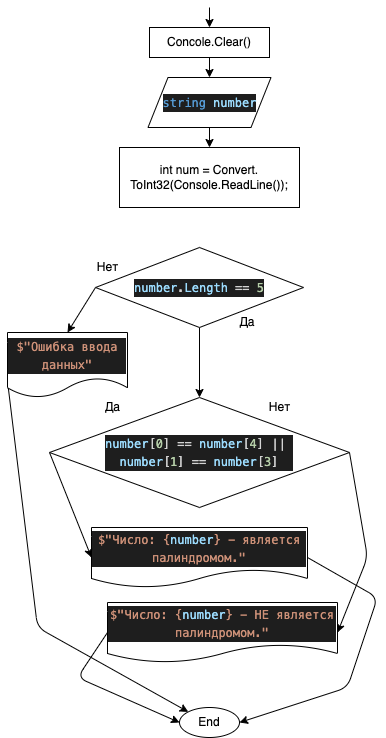

The diagram above was exported from draw.io. Its source (the exported page's mxGraphModel, read from the mxfile embedded in the PNG):
<mxGraphModel dx="726" dy="561" grid="1" gridSize="10" guides="1" tooltips="1" connect="1" arrows="1" fold="1" page="1" pageScale="1" pageWidth="827" pageHeight="1169" math="0" shadow="0">
  <root>
    <mxCell id="0" />
    <mxCell id="1" parent="0" />
    <mxCell id="2" style="edgeStyle=none;html=1;exitX=0.5;exitY=1;exitDx=0;exitDy=0;entryX=0.5;entryY=0;entryDx=0;entryDy=0;" edge="1" parent="1" target="7">
      <mxGeometry relative="1" as="geometry">
        <mxPoint x="332" y="180" as="sourcePoint" />
      </mxGeometry>
    </mxCell>
    <mxCell id="3" value="End" style="ellipse;whiteSpace=wrap;html=1;" vertex="1" parent="1">
      <mxGeometry x="302" y="880" width="60" height="30" as="geometry" />
    </mxCell>
    <mxCell id="4" style="edgeStyle=none;html=1;exitX=0.5;exitY=1;exitDx=0;exitDy=0;entryX=0.5;entryY=0;entryDx=0;entryDy=0;" edge="1" parent="1" source="5" target="9">
      <mxGeometry relative="1" as="geometry" />
    </mxCell>
    <mxCell id="5" value="&lt;div style=&quot;color: rgb(212 , 212 , 212) ; background-color: rgb(30 , 30 , 30) ; font-family: &amp;#34;menlo&amp;#34; , &amp;#34;monaco&amp;#34; , &amp;#34;courier new&amp;#34; , monospace ; line-height: 18px&quot;&gt;&lt;span style=&quot;color: #569cd6&quot;&gt;string&lt;/span&gt; &lt;span style=&quot;color: #9cdcfe&quot;&gt;number&lt;/span&gt;&lt;/div&gt;" style="shape=parallelogram;perimeter=parallelogramPerimeter;whiteSpace=wrap;html=1;fixedSize=1;" vertex="1" parent="1">
      <mxGeometry x="270.5" y="250" width="123" height="50" as="geometry" />
    </mxCell>
    <mxCell id="6" style="edgeStyle=none;html=1;exitX=0.5;exitY=1;exitDx=0;exitDy=0;" edge="1" parent="1" source="7">
      <mxGeometry relative="1" as="geometry">
        <mxPoint x="332" y="250" as="targetPoint" />
      </mxGeometry>
    </mxCell>
    <mxCell id="7" value="Concole.Clear()" style="rounded=0;whiteSpace=wrap;html=1;" vertex="1" parent="1">
      <mxGeometry x="272" y="200" width="120" height="30" as="geometry" />
    </mxCell>
    <mxCell id="9" value="int num = Convert. ToInt32(Console.ReadLine());" style="rounded=0;whiteSpace=wrap;html=1;" vertex="1" parent="1">
      <mxGeometry x="242" y="320" width="180" height="60" as="geometry" />
    </mxCell>
    <mxCell id="35" style="edgeStyle=none;html=1;exitX=1;exitY=0.5;exitDx=0;exitDy=0;entryX=1;entryY=0.5;entryDx=0;entryDy=0;" edge="1" parent="1" source="11" target="3">
      <mxGeometry relative="1" as="geometry">
        <Array as="points">
          <mxPoint x="500" y="770" />
          <mxPoint x="470" y="860" />
        </Array>
      </mxGeometry>
    </mxCell>
    <mxCell id="11" value="&lt;div style=&quot;color: rgb(212 , 212 , 212) ; background-color: rgb(30 , 30 , 30) ; font-family: &amp;#34;menlo&amp;#34; , &amp;#34;monaco&amp;#34; , &amp;#34;courier new&amp;#34; , monospace ; line-height: 18px&quot;&gt;&lt;div style=&quot;font-family: &amp;#34;menlo&amp;#34; , &amp;#34;monaco&amp;#34; , &amp;#34;courier new&amp;#34; , monospace ; line-height: 18px&quot;&gt;&lt;div style=&quot;font-family: &amp;#34;menlo&amp;#34; , &amp;#34;monaco&amp;#34; , &amp;#34;courier new&amp;#34; , monospace ; line-height: 18px&quot;&gt;&lt;span style=&quot;color: #ce9178&quot;&gt;$&quot;&lt;/span&gt;&lt;span style=&quot;color: #ce9178&quot;&gt;Число: &lt;/span&gt;&lt;span style=&quot;color: #ce9178&quot;&gt;{&lt;/span&gt;&lt;span style=&quot;color: #9cdcfe&quot;&gt;number&lt;/span&gt;&lt;span style=&quot;color: #ce9178&quot;&gt;}&lt;/span&gt;&lt;span style=&quot;color: #ce9178&quot;&gt; - является палиндромом.&lt;/span&gt;&lt;span style=&quot;color: #ce9178&quot;&gt;&quot;&lt;/span&gt;&lt;/div&gt;&lt;/div&gt;&lt;/div&gt;" style="shape=document;whiteSpace=wrap;html=1;boundedLbl=1;" vertex="1" parent="1">
      <mxGeometry x="214" y="700" width="216" height="60" as="geometry" />
    </mxCell>
    <mxCell id="34" style="edgeStyle=none;html=1;exitX=0;exitY=0.5;exitDx=0;exitDy=0;entryX=0;entryY=0.5;entryDx=0;entryDy=0;" edge="1" parent="1" source="14" target="11">
      <mxGeometry relative="1" as="geometry" />
    </mxCell>
    <mxCell id="36" style="edgeStyle=none;html=1;exitX=1;exitY=0.5;exitDx=0;exitDy=0;entryX=1;entryY=0.5;entryDx=0;entryDy=0;" edge="1" parent="1" source="14" target="25">
      <mxGeometry relative="1" as="geometry">
        <Array as="points">
          <mxPoint x="490" y="730" />
        </Array>
      </mxGeometry>
    </mxCell>
    <mxCell id="14" value="&lt;div style=&quot;background-color: rgb(30 , 30 , 30) ; font-family: &amp;#34;menlo&amp;#34; , &amp;#34;monaco&amp;#34; , &amp;#34;courier new&amp;#34; , monospace ; line-height: 18px&quot;&gt;&lt;div style=&quot;color: rgb(212 , 212 , 212) ; font-family: &amp;#34;menlo&amp;#34; , &amp;#34;monaco&amp;#34; , &amp;#34;courier new&amp;#34; , monospace ; line-height: 18px&quot;&gt;&lt;span style=&quot;color: #9cdcfe&quot;&gt;number&lt;/span&gt;[&lt;span style=&quot;color: #b5cea8&quot;&gt;0&lt;/span&gt;] == &lt;span style=&quot;color: #9cdcfe&quot;&gt;number&lt;/span&gt;[&lt;span style=&quot;color: #b5cea8&quot;&gt;4&lt;/span&gt;] ||&amp;nbsp;&lt;/div&gt;&lt;div style=&quot;color: rgb(212 , 212 , 212) ; font-family: &amp;#34;menlo&amp;#34; , &amp;#34;monaco&amp;#34; , &amp;#34;courier new&amp;#34; , monospace ; line-height: 18px&quot;&gt;&lt;span style=&quot;color: #9cdcfe&quot;&gt;number&lt;/span&gt;[&lt;span style=&quot;color: #b5cea8&quot;&gt;1&lt;/span&gt;] == &lt;span style=&quot;color: #9cdcfe&quot;&gt;number&lt;/span&gt;[&lt;span style=&quot;color: #b5cea8&quot;&gt;3&lt;/span&gt;]&lt;/div&gt;&lt;/div&gt;" style="rhombus;whiteSpace=wrap;html=1;" vertex="1" parent="1">
      <mxGeometry x="172" y="570" width="300" height="110" as="geometry" />
    </mxCell>
    <mxCell id="38" style="edgeStyle=none;html=1;exitX=0;exitY=0.75;exitDx=0;exitDy=0;entryX=0;entryY=0;entryDx=0;entryDy=0;" edge="1" parent="1" source="16" target="3">
      <mxGeometry relative="1" as="geometry">
        <Array as="points">
          <mxPoint x="160" y="800" />
        </Array>
      </mxGeometry>
    </mxCell>
    <mxCell id="16" value="&lt;div style=&quot;color: rgb(212 , 212 , 212) ; background-color: rgb(30 , 30 , 30) ; font-family: &amp;#34;menlo&amp;#34; , &amp;#34;monaco&amp;#34; , &amp;#34;courier new&amp;#34; , monospace ; line-height: 18px&quot;&gt;&lt;span style=&quot;color: #ce9178&quot;&gt;$&quot;&lt;/span&gt;&lt;span style=&quot;color: #ce9178&quot;&gt;Ошибка&lt;/span&gt;&lt;span style=&quot;color: #ce9178&quot;&gt; &lt;/span&gt;&lt;span style=&quot;color: #ce9178&quot;&gt;ввода&lt;/span&gt;&lt;span style=&quot;color: #ce9178&quot;&gt; данных&lt;/span&gt;&lt;span style=&quot;color: #ce9178&quot;&gt;&quot;&lt;/span&gt;&lt;/div&gt;" style="shape=document;whiteSpace=wrap;html=1;boundedLbl=1;" vertex="1" parent="1">
      <mxGeometry x="130" y="505" width="120" height="65" as="geometry" />
    </mxCell>
    <mxCell id="17" value="Нет" style="text;html=1;align=center;verticalAlign=middle;resizable=0;points=[];autosize=1;strokeColor=none;fillColor=none;" vertex="1" parent="1">
      <mxGeometry x="382" y="570" width="40" height="20" as="geometry" />
    </mxCell>
    <mxCell id="18" value="Да" style="text;html=1;align=center;verticalAlign=middle;resizable=0;points=[];autosize=1;strokeColor=none;fillColor=none;" vertex="1" parent="1">
      <mxGeometry x="220" y="570" width="30" height="20" as="geometry" />
    </mxCell>
    <mxCell id="37" style="edgeStyle=none;html=1;exitX=0;exitY=0.5;exitDx=0;exitDy=0;entryX=0;entryY=0.5;entryDx=0;entryDy=0;" edge="1" parent="1" source="25" target="3">
      <mxGeometry relative="1" as="geometry">
        <Array as="points">
          <mxPoint x="200" y="850" />
        </Array>
      </mxGeometry>
    </mxCell>
    <mxCell id="25" value="&lt;meta charset=&quot;utf-8&quot;&gt;&lt;div style=&quot;color: rgb(212, 212, 212); background-color: rgb(30, 30, 30); font-family: menlo, monaco, &amp;quot;courier new&amp;quot;, monospace; font-weight: normal; font-size: 12px; line-height: 18px;&quot;&gt;&lt;div&gt;&lt;span style=&quot;color: #ce9178&quot;&gt;$&quot;&lt;/span&gt;&lt;span style=&quot;color: #ce9178&quot;&gt;Число: &lt;/span&gt;&lt;span style=&quot;color: #ce9178&quot;&gt;{&lt;/span&gt;&lt;span style=&quot;color: #9cdcfe&quot;&gt;number&lt;/span&gt;&lt;span style=&quot;color: #ce9178&quot;&gt;}&lt;/span&gt;&lt;span style=&quot;color: #ce9178&quot;&gt; - НЕ является палиндромом.&lt;/span&gt;&lt;span style=&quot;color: #ce9178&quot;&gt;&quot;&lt;/span&gt;&lt;/div&gt;&lt;/div&gt;" style="shape=document;whiteSpace=wrap;html=1;boundedLbl=1;" vertex="1" parent="1">
      <mxGeometry x="230" y="775" width="230" height="60" as="geometry" />
    </mxCell>
    <mxCell id="29" style="edgeStyle=none;html=1;exitX=0.5;exitY=1;exitDx=0;exitDy=0;entryX=0.5;entryY=0;entryDx=0;entryDy=0;" edge="1" parent="1" source="26" target="14">
      <mxGeometry relative="1" as="geometry" />
    </mxCell>
    <mxCell id="32" style="edgeStyle=none;html=1;exitX=0;exitY=0.5;exitDx=0;exitDy=0;entryX=0.5;entryY=0;entryDx=0;entryDy=0;" edge="1" parent="1" source="26" target="16">
      <mxGeometry relative="1" as="geometry" />
    </mxCell>
    <mxCell id="26" value="&lt;div style=&quot;color: rgb(212 , 212 , 212) ; background-color: rgb(30 , 30 , 30) ; font-family: &amp;#34;menlo&amp;#34; , &amp;#34;monaco&amp;#34; , &amp;#34;courier new&amp;#34; , monospace ; line-height: 18px&quot;&gt;&lt;span style=&quot;color: #9cdcfe&quot;&gt;number&lt;/span&gt;.&lt;span style=&quot;color: #9cdcfe&quot;&gt;Length&lt;/span&gt; == &lt;span style=&quot;color: #b5cea8&quot;&gt;5&lt;/span&gt;&lt;/div&gt;" style="rhombus;whiteSpace=wrap;html=1;" vertex="1" parent="1">
      <mxGeometry x="218" y="420" width="208" height="80" as="geometry" />
    </mxCell>
    <mxCell id="27" value="Да" style="text;html=1;strokeColor=none;fillColor=none;align=center;verticalAlign=middle;whiteSpace=wrap;rounded=0;" vertex="1" parent="1">
      <mxGeometry x="340" y="480" width="60" height="30" as="geometry" />
    </mxCell>
    <mxCell id="28" value="Нет" style="text;html=1;align=center;verticalAlign=middle;resizable=0;points=[];autosize=1;strokeColor=none;fillColor=none;" vertex="1" parent="1">
      <mxGeometry x="210" y="430" width="40" height="20" as="geometry" />
    </mxCell>
  </root>
</mxGraphModel>